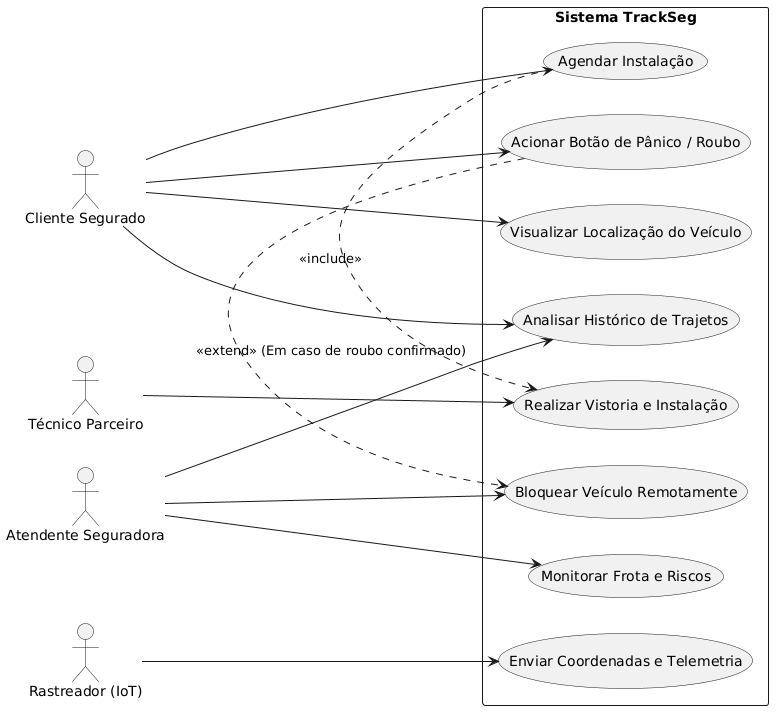

The diagram above was rendered by PlantUML. Its source (embedded in the PNG):
@startuml
left to right direction
skinparam packageStyle rectangle

actor "Cliente Segurado" as Cliente
actor "Técnico Parceiro" as Tecnico
actor "Atendente Seguradora" as Atendente
actor "Rastreador (IoT)" as Rastreador

rectangle "Sistema TrackSeg" {
  
  usecase "Agendar Instalação" as UC1
  usecase "Realizar Vistoria e Instalação" as UC2
  usecase "Enviar Coordenadas e Telemetria" as UC3
  usecase "Visualizar Localização do Veículo" as UC4
  usecase "Acionar Botão de Pânico / Roubo" as UC5
  usecase "Monitorar Frota e Riscos" as UC6
  usecase "Bloquear Veículo Remotamente" as UC7
  usecase "Analisar Histórico de Trajetos" as UC8

  Cliente --> UC1
  Cliente --> UC4
  Cliente --> UC5
  Cliente --> UC8

  Tecnico --> UC2
  
  Rastreador --> UC3
  
  Atendente --> UC6
  Atendente --> UC7
  Atendente --> UC8
  
  UC1 .> UC2 : <<include>>
  UC5 .> UC7 : <<extend>> (Em caso de roubo confirmado)
}
@enduml